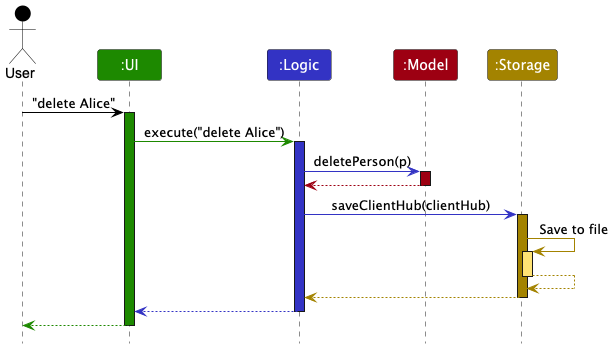

The diagram above was rendered by PlantUML. Its source (embedded in the PNG):
@startuml
!include style.puml
skinparam ArrowFontStyle plain

Actor User as user USER_COLOR
Participant ":UI" as ui UI_COLOR
Participant ":Logic" as logic LOGIC_COLOR
Participant ":Model" as model MODEL_COLOR
Participant ":Storage" as storage STORAGE_COLOR

user -[USER_COLOR]> ui : "delete Alice"
activate ui UI_COLOR

ui -[UI_COLOR]> logic : execute("delete Alice")
activate logic LOGIC_COLOR

logic -[LOGIC_COLOR]> model : deletePerson(p)
activate model MODEL_COLOR

model -[MODEL_COLOR]-> logic
deactivate model

logic -[LOGIC_COLOR]> storage : saveClientHub(clientHub)
activate storage STORAGE_COLOR

storage -[STORAGE_COLOR]> storage : Save to file
activate storage STORAGE_COLOR_T1
storage --[STORAGE_COLOR]> storage
deactivate storage

storage --[STORAGE_COLOR]> logic
deactivate storage

logic --[LOGIC_COLOR]> ui
deactivate logic

ui--[UI_COLOR]> user
deactivate ui
@enduml